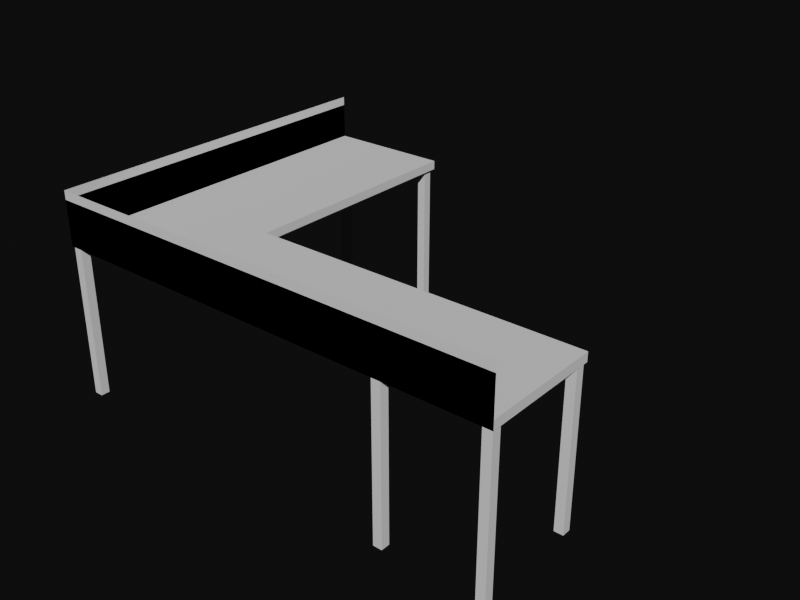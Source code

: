 # Source: TaulaRara.blend  (saved by Blender 5.2.45; exported with 4.5.12 LTS)
import bpy
from mathutils import Matrix  # noqa: F401  (used for matrix-valued properties, if any)

bpy.ops.wm.read_factory_settings(use_empty=True)
scene = bpy.context.scene
scene.name = 'Scene'

# ---- collections
col_collection = bpy.data.collections.new('Collection'); scene.collection.children.link(col_collection)

# ---- world
world_world = bpy.data.worlds.new('World'); scene.world = world_world
world_world.use_nodes = True; world_world.node_tree.nodes.clear()
_N = world_world.node_tree.nodes; _L = world_world.node_tree.links
n0 = _N.new('ShaderNodeOutputWorld'); n0.name = 'World Output'; n0.location = (200, 100)
n1 = _N.new('ShaderNodeBackground'); n1.name = 'Background'; n1.location = (-200, 100)
n1.inputs[0].default_value = (0.007245, 0.007245, 0.007245, 1.0)
_L.new(n1.outputs[0], n0.inputs[0])
n0.is_active_output = True
world_world.color = (0.05088, 0.05088, 0.05088)
world_world.sun_shadow_jitter_overblur = 0.0

# ---- meshes
me_cube_004 = bpy.data.meshes.new('Cube.004')
me_cube_004.from_pydata([(-1.0, -1.0, -1.0), (-1.0, -1.0, 1.0), (-1.0, 1.0, -1.0), (-1.0, 1.0, 1.0), (1.0, -1.0, -1.0), (1.0, -1.0, 1.0), (1.0, 1.0, -1.0), (1.0, 1.0, 1.0), (-1.525, -79.42, 1.111), (102.1, -79.42, 1.111), (-1.525, 1.783, 1.111), (-1.525, -53.03, 0.9944), (-1.525, -53.03, 1.111), (102.1, -53.03, 1.111), (26.97, -79.42, 1.111), (26.97, 1.783, 1.111), (26.97, -53.03, 1.111), (-1.525, -79.42, 0.9944), (26.97, -79.42, 0.9944), (102.1, -79.42, 0.9944), (26.97, 1.783, 0.9944), (-1.525, 1.783, 0.9944), (102.1, -53.03, 0.9944), (26.97, -53.03, 0.9944), (-1.525, -79.42, 1.111), (102.1, -79.42, 1.111), (-1.525, 1.783, 1.111), (-1.525, -53.03, 0.9944), (-1.525, -53.03, 1.111), (26.97, -79.42, 1.111), (-1.525, -79.42, 0.9944), (26.97, -79.42, 0.9944), (102.1, -79.42, 0.9944), (-1.525, 1.783, 0.9944), (-1.525, -79.42, 1.692), (102.1, -79.42, 1.692), (-1.525, 1.783, 1.692), (-1.525, -53.03, 1.576), (-1.525, -53.03, 1.692), (26.97, -79.42, 1.692), (-1.525, -79.42, 1.576), (26.97, -79.42, 1.576), (102.1, -79.42, 1.576), (-1.525, 1.783, 1.576), (99.9, -79.24, -1.0), (99.9, -79.24, 1.0), (99.9, -77.24, -1.0), (99.9, -77.24, 1.0), (101.9, -79.24, -1.0), (101.9, -79.24, 1.0), (101.9, -77.24, -1.0), (101.9, -77.24, 1.0), (99.9, -55.76, -1.0), (99.9, -55.76, 1.0), (99.9, -53.76, -1.0), (99.9, -53.76, 1.0), (101.9, -55.76, -1.0), (101.9, -55.76, 1.0), (101.9, -53.76, -1.0), (101.9, -53.76, 1.0), (-1.0, -79.24, -1.0), (-1.0, -79.24, 1.0), (-1.0, -77.24, -1.0), (-1.0, -77.24, 1.0), (1.0, -79.24, -1.0), (1.0, -79.24, 1.0), (1.0, -77.24, -1.0), (1.0, -77.24, 1.0), (24.36, -1.0, -1.0), (24.36, -1.0, 1.0), (24.36, 1.0, -1.0), (24.36, 1.0, 1.0), (26.36, -1.0, -1.0), (26.36, -1.0, 1.0), (26.36, 1.0, -1.0), (26.36, 1.0, 1.0), (77.85, -79.24, -1.0), (77.85, -79.24, 1.0), (77.85, -77.24, -1.0), (77.85, -77.24, 1.0), (79.85, -79.24, -1.0), (79.85, -79.24, 1.0), (79.85, -77.24, -1.0), (79.85, -77.24, 1.0)], [], [(0, 1, 3, 2), (2, 3, 7, 6), (6, 7, 5, 4), (4, 5, 1, 0), (2, 6, 4, 0), (7, 3, 1, 5), (18, 19, 22, 23), (14, 16, 13, 9), (8, 12, 16, 14), (12, 10, 15, 16), (17, 18, 23, 11), (11, 23, 20, 21), (10, 12, 11, 21), (16, 15, 20, 23), (12, 8, 17, 11), (13, 16, 23, 22), (8, 14, 18, 17), (9, 13, 22, 19), (15, 10, 21, 20), (14, 9, 19, 18), (11, 17, 30, 27), (12, 10, 26, 28), (21, 11, 27, 33), (18, 19, 32, 31), (8, 12, 28, 24), (14, 8, 24, 29), (17, 18, 31, 30), (9, 14, 29, 25), (28, 26, 36, 38), (25, 29, 39, 35), (33, 27, 37, 43), (29, 24, 34, 39), (31, 32, 42, 41), (24, 28, 38, 34), (30, 31, 41, 40), (27, 30, 40, 37), (44, 45, 47, 46), (46, 47, 51, 50), (50, 51, 49, 48), (48, 49, 45, 44), (46, 50, 48, 44), (51, 47, 45, 49), (52, 53, 55, 54), (54, 55, 59, 58), (58, 59, 57, 56), (56, 57, 53, 52), (54, 58, 56, 52), (59, 55, 53, 57), (60, 61, 63, 62), (62, 63, 67, 66), (66, 67, 65, 64), (64, 65, 61, 60), (62, 66, 64, 60), (67, 63, 61, 65), (68, 69, 71, 70), (70, 71, 75, 74), (74, 75, 73, 72), (72, 73, 69, 68), (70, 74, 72, 68), (75, 71, 69, 73), (76, 77, 79, 78), (78, 79, 83, 82), (82, 83, 81, 80), (80, 81, 77, 76), (78, 82, 80, 76), (83, 79, 77, 81)])
_uv = me_cube_004.uv_layers.new(name='UVMap')
_uv.uv.foreach_set('vector', [0.375, 0.0, 0.625, 0.0, 0.625, 0.25, 0.375, 0.25, 0.375, 0.25, 0.625, 0.25, 0.625, 0.5, 0.375, 0.5, 0.375, 0.5, 0.625, 0.5, 0.625, 0.75, 0.375, 0.75, 0.375, 0.75, 0.625, 0.75, 0.625, 1.0, 0.375, 1.0, 0.125, 0.5, 0.375, 0.5, 0.375, 0.75, 0.125, 0.75, 0.625, 0.5, 0.875, 0.5, 0.875, 0.75, 0.625, 0.75, 0.275, 0.0, 1.0, 0.0, 1.0, 0.325, 0.275, 0.325, 0.275, 0.0, 0.275, 0.325, 1.0, 0.325, 1.0, 0.0, 0.0, 0.0, 0.0, 0.325, 0.275, 0.325, 0.275, 0.0, 0.0, 0.325, 0.0, 1.0, 0.275, 1.0, 0.275, 0.325, 0.0, 0.0, 0.275, 0.0, 0.275, 0.325, 0.0, 0.325, 0.0, 0.325, 0.275, 0.325, 0.275, 1.0, 0.0, 1.0, 0.0, 1.0, 0.0, 0.325, 0.0, 0.325, 0.0, 1.0, 0.275, 0.325, 0.275, 1.0, 0.275, 1.0, 0.275, 0.325, 0.0, 0.325, 0.0, 0.0, 0.0, 0.0, 0.0, 0.325, 1.0, 0.325, 0.275, 0.325, 0.275, 0.325, 1.0, 0.325, 0.0, 0.0, 0.275, 0.0, 0.275, 0.0, 0.0, 0.0, 1.0, 0.0, 1.0, 0.325, 1.0, 0.325, 1.0, 0.0, 0.275, 1.0, 0.0, 1.0, 0.0, 1.0, 0.275, 1.0, 0.275, 0.0, 1.0, 0.0, 1.0, 0.0, 0.275, 0.0, 0.0, 0.325, 0.0, 0.0, 0.0, 0.0, 0.0, 0.325, 0.0, 0.325, 0.0, 1.0, 0.0, 1.0, 0.0, 0.325, 0.0, 1.0, 0.0, 0.325, 0.0, 0.325, 0.0, 1.0, 0.275, 0.0, 1.0, 0.0, 1.0, 0.0, 0.275, 0.0, 0.0, 0.0, 0.0, 0.325, 0.0, 0.325, 0.0, 0.0, 0.275, 0.0, 0.0, 0.0, 0.0, 0.0, 0.275, 0.0, 0.0, 0.0, 0.275, 0.0, 0.275, 0.0, 0.0, 0.0, 1.0, 0.0, 0.275, 0.0, 0.275, 0.0, 1.0, 0.0, 0.0, 0.325, 0.0, 1.0, 0.0, 1.0, 0.0, 0.325, 1.0, 0.0, 0.275, 0.0, 0.275, 0.0, 1.0, 0.0, 0.0, 1.0, 0.0, 0.325, 0.0, 0.325, 0.0, 1.0, 0.275, 0.0, 0.0, 0.0, 0.0, 0.0, 0.275, 0.0, 0.275, 0.0, 1.0, 0.0, 1.0, 0.0, 0.275, 0.0, 0.0, 0.0, 0.0, 0.325, 0.0, 0.325, 0.0, 0.0, 0.0, 0.0, 0.275, 0.0, 0.275, 0.0, 0.0, 0.0, 0.0, 0.325, 0.0, 0.0, 0.0, 0.0, 0.0, 0.325, 0.375, 0.0, 0.625, 0.0, 0.625, 0.25, 0.375, 0.25, 0.375, 0.25, 0.625, 0.25, 0.625, 0.5, 0.375, 0.5, 0.375, 0.5, 0.625, 0.5, 0.625, 0.75, 0.375, 0.75, 0.375, 0.75, 0.625, 0.75, 0.625, 1.0, 0.375, 1.0, 0.125, 0.5, 0.375, 0.5, 0.375, 0.75, 0.125, 0.75, 0.625, 0.5, 0.875, 0.5, 0.875, 0.75, 0.625, 0.75, 0.375, 0.0, 0.625, 0.0, 0.625, 0.25, 0.375, 0.25, 0.375, 0.25, 0.625, 0.25, 0.625, 0.5, 0.375, 0.5, 0.375, 0.5, 0.625, 0.5, 0.625, 0.75, 0.375, 0.75, 0.375, 0.75, 0.625, 0.75, 0.625, 1.0, 0.375, 1.0, 0.125, 0.5, 0.375, 0.5, 0.375, 0.75, 0.125, 0.75, 0.625, 0.5, 0.875, 0.5, 0.875, 0.75, 0.625, 0.75, 0.375, 0.0, 0.625, 0.0, 0.625, 0.25, 0.375, 0.25, 0.375, 0.25, 0.625, 0.25, 0.625, 0.5, 0.375, 0.5, 0.375, 0.5, 0.625, 0.5, 0.625, 0.75, 0.375, 0.75, 0.375, 0.75, 0.625, 0.75, 0.625, 1.0, 0.375, 1.0, 0.125, 0.5, 0.375, 0.5, 0.375, 0.75, 0.125, 0.75, 0.625, 0.5, 0.875, 0.5, 0.875, 0.75, 0.625, 0.75, 0.375, 0.0, 0.625, 0.0, 0.625, 0.25, 0.375, 0.25, 0.375, 0.25, 0.625, 0.25, 0.625, 0.5, 0.375, 0.5, 0.375, 0.5, 0.625, 0.5, 0.625, 0.75, 0.375, 0.75, 0.375, 0.75, 0.625, 0.75, 0.625, 1.0, 0.375, 1.0, 0.125, 0.5, 0.375, 0.5, 0.375, 0.75, 0.125, 0.75, 0.625, 0.5, 0.875, 0.5, 0.875, 0.75, 0.625, 0.75, 0.375, 0.0, 0.625, 0.0, 0.625, 0.25, 0.375, 0.25, 0.375, 0.25, 0.625, 0.25, 0.625, 0.5, 0.375, 0.5, 0.375, 0.5, 0.625, 0.5, 0.625, 0.75, 0.375, 0.75, 0.375, 0.75, 0.625, 0.75, 0.625, 1.0, 0.375, 1.0, 0.125, 0.5, 0.375, 0.5, 0.375, 0.75, 0.125, 0.75, 0.625, 0.5, 0.875, 0.5, 0.875, 0.75, 0.625, 0.75])
me_cube_004.update()

# ---- objects
ob_cube_003 = bpy.data.objects.new('Cube.003', me_cube_004)

# ---- transforms, parenting, visibility, modifiers, constraints
ob_cube_003.location = (-1.257, 0.9704, 0.4324)
ob_cube_003.scale = (0.025, 0.025, 0.43)

# ---- collection membership
col_collection.objects.link(ob_cube_003)

# ---- scene / render settings (as saved in the file)
scene.frame_start = 1; scene.frame_end = 250; scene.frame_set(1)
scene.render.engine = 'BLENDER_EEVEE_NEXT'
scene.render.resolution_x = 320
scene.render.resolution_y = 240
scene.render.filter_size = 0.01
scene.render.bake_bias = 0.0
scene.render.bake_samples = 0
scene.render.compositor_device = 'GPU'
scene.eevee.use_volume_custom_range = False
scene.eevee.fast_gi_thickness_near = 0.1
scene.eevee.fast_gi_thickness_far = 0.0
scene.eevee.ray_tracing_options.screen_trace_thickness = 0.1
bpy.context.view_layer.update()

# ---- added for rendering (the .blend has no active camera and no usable light): camera, sun
cam_auto = bpy.data.cameras.new('AutoCamera')
cam_auto.lens = 50.0
cam_auto.sensor_width = 36.0
cam_auto.clip_end = 1000.0
ob_auto_camera = bpy.data.objects.new('AutoCamera', cam_auto)
scene.collection.objects.link(ob_auto_camera)
ob_auto_camera.location = (3.22757, -3.87308, 3.16325)
ob_auto_camera.rotation_euler = (1.09748, -7.21219e-08, 0.694738)
scene.camera = ob_auto_camera
light_auto_sun = bpy.data.lights.new('AutoSun', 'SUN')
light_auto_sun.energy = 3.0
light_auto_sun.angle = 0.0523599
ob_auto_sun = bpy.data.objects.new('AutoSun', light_auto_sun)
scene.collection.objects.link(ob_auto_sun)
ob_auto_sun.rotation_euler = (0.872665, 0.174533, 0.523599)
bpy.context.view_layer.update()
